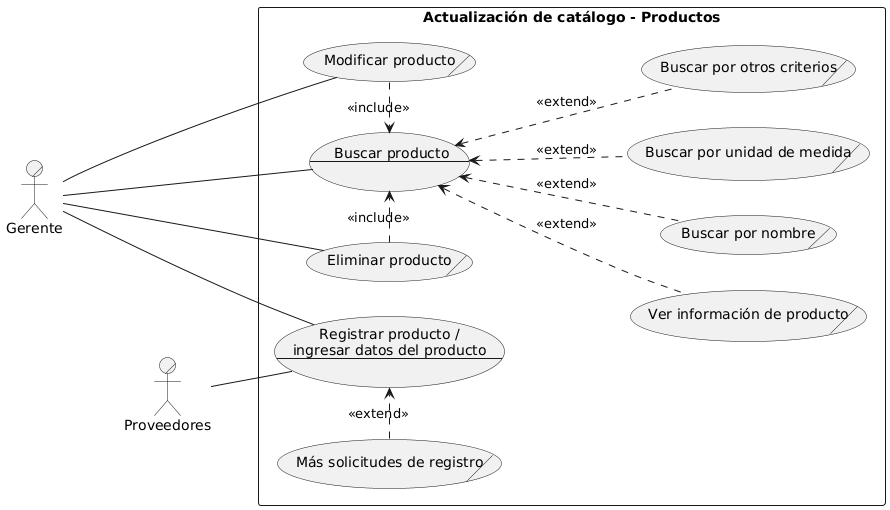

The diagram above was rendered by PlantUML. Its source (embedded in the PNG):
@startuml
!define DIRECTION top to bottom direction
skinparam monochrome true
left to right direction

' --- Actores ---
:Gerente:/      as GerenteGeneral
:Proveedores:/  as Proveedores

' --- Sistema ---
rectangle "Actualización de catálogo - Productos" {
    usecase BuscarProducto    as " Buscar producto  
---
  
"
    (Modificar producto)/     as ModificarProducto
    (Eliminar producto)/      as EliminarProducto
    
    usecase RegistrarProducto as "Registrar producto /
ingresar datos del producto
---

"
    
    ' --- Casos de extensión internos ---
    (Ver información de producto)/  as VerInfoProducto
    (Buscar por nombre)/            as BuscarPorNombre
    (Buscar por unidad de medida)/  as BuscarPorUnidad
    (Buscar por otros criterios)/   as BuscarPorOtrosCriterios
    (Más solicitudes de registro)/  as MasSolicitudes

    ' --- Include y Extend ---
    BuscarProducto    <.left. ModificarProducto       : <<include>>
    BuscarProducto    <.left.    EliminarProducto        : <<include>>
    BuscarProducto    <..    VerInfoProducto         : <<extend>>
    BuscarProducto    <..    BuscarPorNombre         : <<extend>>
    BuscarProducto    <..    BuscarPorUnidad         : <<extend>>
    BuscarProducto    <..    BuscarPorOtrosCriterios : <<extend>>

    RegistrarProducto <.left. MasSolicitudes          : <<extend>>
}

' --- Conexiones actores ---
GerenteGeneral --- EliminarProducto
GerenteGeneral -- BuscarProducto
GerenteGeneral -- ModificarProducto
GerenteGeneral -- RegistrarProducto
Proveedores     -- RegistrarProducto
@enduml